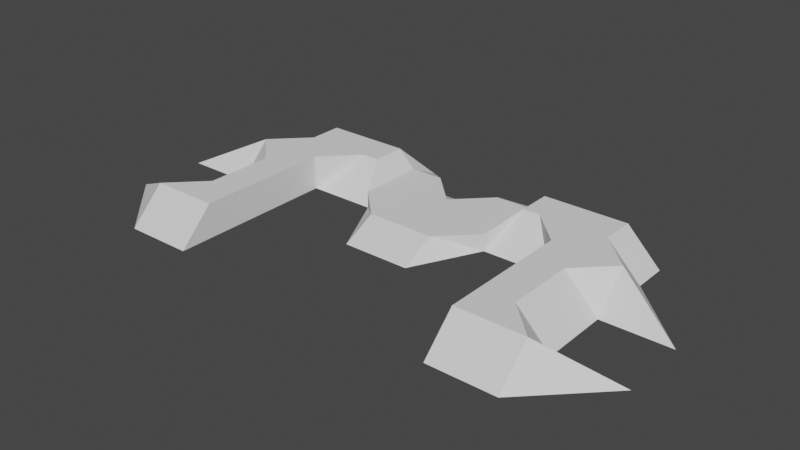 # Source: boss_01.blend  (saved by Blender 3.5.10; exported with 4.5.12 LTS)
import bpy
from mathutils import Matrix  # noqa: F401  (used for matrix-valued properties, if any)

bpy.ops.wm.read_factory_settings(use_empty=True)
scene = bpy.context.scene
scene.name = 'Scene'

# ---- world
world_world = bpy.data.worlds.new('World'); scene.world = world_world
world_world.use_nodes = True; world_world.node_tree.nodes.clear()
_N = world_world.node_tree.nodes; _L = world_world.node_tree.links
n0 = _N.new('ShaderNodeOutputWorld'); n0.name = 'World Output'; n0.location = (300, 300)
n1 = _N.new('ShaderNodeBackground'); n1.name = 'Background'; n1.location = (10, 300)
n1.inputs[0].default_value = (0.05088, 0.05088, 0.05088, 1.0)
_L.new(n1.outputs[0], n0.inputs[0])
n0.is_active_output = True
world_world.color = (0.05088, 0.05088, 0.05088)
world_world.use_sun_shadow = False
world_world.sun_shadow_jitter_overblur = 0.0

# ---- meshes
me_boss = bpy.data.meshes.new('Boss')
me_boss.from_pydata([(-0.2299, 0.1839, 0.09196), (-0.3678, 0.2759, 0.0), (-0.4598, 0.1839, 0.09196), (-0.5518, 0.1839, 0.0), (-0.5518, 0.0, 0.09196), (-0.4598, 0.09196, 0.09196), (-0.5518, 0.09196, 0.0), (-0.5518, -0.3678, 0.09196), (-0.5518, -0.2759, 0.0), (-0.7357, -0.2759, 0.0), (0.1839, 0.2759, 0.0), (0.09196, 0.1839, 0.0), (0.09196, 0.1839, 0.04598), (-0.1839, 0.0, 0.0), (-0.09196, -0.1839, 0.0), (-0.09196, -0.09196, 0.04598), (0.2299, 0.09196, 0.09196), (0.1839, 0.0, 0.04598), (0.1839, 0.0, 0.0), (0.2299, 0.1839, 0.09196), (0.1839, 0.1839, 0.04598), (0.3678, 0.2759, 0.0), (0.5518, 0.09196, 0.0), (0.5518, 0.0, 0.09196), (0.7357, -0.09196, 0.0), (-0.2299, 0.09196, 0.09196), (-0.2759, 0.09196, 0.09196), (-0.3678, 0.0, 0.0), (0.0, 0.09196, 0.04598), (0.5518, -0.09196, 0.0), (0.4598, -0.09196, 0.09196), (-0.3678, 0.0, 0.09196), (-0.7357, -0.09196, 0.0), (-0.5518, -0.09196, 0.0), (-0.09196, 0.1839, 0.04598), (-0.09196, 0.1839, 0.0), (-0.1839, 0.2759, 0.0), (0.4598, 0.1839, 0.09196), (0.5518, 0.1839, 0.0), (0.4598, -0.2759, 0.09196), (0.5518, -0.3678, 0.09196), (0.5518, -0.2759, 0.0), (-0.4598, -0.09196, 0.09196), (0.3678, 0.0, 0.0), (0.2759, 0.09196, 0.09196), (0.7357, -0.2759, 0.0), (-0.1839, 0.0, 0.04598), (0.5518, -0.4598, 0.0), (0.09196, -0.09196, 0.04598), (-0.1839, 0.1839, 0.04598), (0.4598, 0.09196, 0.09196), (0.09196, -0.1839, 0.0), (-0.5518, -0.4598, 0.0), (-0.4598, -0.2759, 0.09196), (0.3678, 0.0, 0.09196), (0.3678, -0.4598, 0.0), (0.3678, -0.3678, 0.09196), (-0.3678, -0.3678, 0.09196), (-0.3678, -0.4598, 0.0)], [], [(0, 1, 2), (3, 2, 1), (4, 5, 6), (7, 8, 9), (10, 11, 12), (13, 14, 15), (16, 17, 18), (19, 10, 20), (19, 21, 10), (22, 23, 24), (25, 26, 27), (12, 11, 28), (29, 23, 30), (27, 26, 31), (20, 10, 12), (27, 13, 25), (32, 4, 6), (32, 33, 4), (34, 35, 36), (21, 37, 38), (39, 40, 41), (42, 4, 33), (43, 44, 16), (45, 41, 40), (35, 34, 28), (13, 46, 25), (37, 21, 19), (36, 1, 0), (40, 47, 45), (23, 29, 24), (18, 17, 48), (11, 35, 28), (15, 46, 13), (49, 36, 0), (22, 50, 23), (48, 51, 18), (9, 52, 7), (8, 7, 53), (34, 36, 49), (54, 44, 43), (16, 18, 43), (33, 8, 53), (33, 53, 42), (6, 5, 2), (6, 2, 3), (19, 20, 17), (19, 17, 16), (38, 37, 50), (38, 50, 22), (54, 43, 55), (54, 55, 56), (25, 46, 49), (25, 49, 0), (57, 58, 27), (57, 27, 31), (30, 39, 41), (30, 41, 29), (47, 40, 56), (47, 56, 55), (58, 57, 7), (58, 7, 52), (14, 51, 48), (14, 48, 15), (9, 52, 8), (52, 58, 8), (8, 58, 33), (58, 6, 33), (33, 6, 32), (58, 27, 1), (27, 13, 1), (1, 13, 36), (13, 14, 36), (36, 14, 35), (14, 51, 35), (35, 51, 11), (51, 18, 11), (11, 18, 10), (18, 43, 10), (10, 43, 21), (43, 47, 21), (21, 47, 38), (47, 41, 38), (38, 41, 29), (3, 6, 58), (3, 58, 1), (29, 24, 22), (29, 22, 38), (45, 41, 47), (47, 43, 55), (4, 42, 5), (42, 57, 5), (5, 57, 2), (57, 31, 2), (2, 31, 0), (31, 26, 0), (0, 26, 25), (53, 7, 57), (53, 57, 42), (12, 28, 48), (12, 48, 17), (12, 17, 20), (34, 49, 15), (34, 15, 48), (34, 48, 28), (15, 49, 46), (37, 19, 44), (37, 44, 54), (37, 54, 39), (37, 39, 30), (37, 30, 50), (39, 54, 56), (39, 56, 40), (23, 50, 30), (44, 19, 16)])
_uv = me_boss.uv_layers.new(name='UVMap')
_uv.uv.foreach_set('vector', [0.3438, 0.875, 0.25, 1.0, 0.1875, 0.875, 0.125, 0.875, 0.1875, 0.875, 0.25, 1.0, 0.125, 0.625, 0.1875, 0.75, 0.125, 0.75, 0.125, 0.125, 0.125, 0.25, 0.0, 0.25, 0.625, 1.0, 0.5625, 0.875, 0.5625, 0.875, 0.375, 0.625, 0.4375, 0.375, 0.4375, 0.5, 0.6563, 0.75, 0.625, 0.625, 0.625, 0.625, 0.6563, 0.875, 0.625, 1.0, 0.625, 0.875, 0.6563, 0.875, 0.75, 1.0, 0.625, 1.0, 0.875, 0.75, 0.875, 0.625, 1.0, 0.5, 0.3438, 0.75, 0.3125, 0.75, 0.25, 0.625, 0.5625, 0.875, 0.5625, 0.875, 0.5, 0.75, 0.875, 0.5, 0.875, 0.625, 0.8125, 0.5, 0.25, 0.625, 0.3125, 0.75, 0.25, 0.625, 0.625, 0.875, 0.625, 1.0, 0.5625, 0.875, 0.25, 0.625, 0.375, 0.625, 0.3438, 0.75, 0.0, 0.5, 0.125, 0.625, 0.125, 0.75, 0.0, 0.5, 0.125, 0.5, 0.125, 0.625, 0.4375, 0.875, 0.4375, 0.875, 0.375, 1.0, 0.75, 1.0, 0.8125, 0.875, 0.875, 0.875, 0.8125, 0.25, 0.875, 0.125, 0.875, 0.25, 0.1875, 0.5, 0.125, 0.625, 0.125, 0.5, 0.75, 0.625, 0.6875, 0.75, 0.6563, 0.75, 1.0, 0.25, 0.875, 0.25, 0.875, 0.125, 0.4375, 0.875, 0.4375, 0.875, 0.5, 0.75, 0.375, 0.625, 0.375, 0.625, 0.3438, 0.75, 0.8125, 0.875, 0.75, 1.0, 0.6563, 0.875, 0.375, 1.0, 0.25, 1.0, 0.3438, 0.875, 0.875, 0.125, 0.875, 0.0, 1.0, 0.25, 0.875, 0.625, 0.875, 0.5, 1.0, 0.5, 0.625, 0.625, 0.625, 0.625, 0.5625, 0.5, 0.5625, 0.875, 0.4375, 0.875, 0.5, 0.75, 0.4375, 0.5, 0.375, 0.625, 0.375, 0.625, 0.375, 0.875, 0.375, 1.0, 0.3438, 0.875, 0.875, 0.75, 0.8125, 0.75, 0.875, 0.625, 0.5625, 0.5, 0.5625, 0.375, 0.625, 0.625, 0.0, 0.25, 0.125, 0.0, 0.125, 0.125, 0.125, 0.25, 0.125, 0.125, 0.1875, 0.25, 0.4375, 0.875, 0.375, 1.0, 0.375, 0.875, 0.75, 0.625, 0.6875, 0.75, 0.75, 0.625, 0.6563, 0.75, 0.625, 0.625, 0.75, 0.625, 0.125, 0.5, 0.125, 0.25, 0.1875, 0.25, 0.125, 0.5, 0.1875, 0.25, 0.1875, 0.5, 0.125, 0.75, 0.1875, 0.75, 0.1875, 0.875, 0.125, 0.75, 0.1875, 0.875, 0.125, 0.875, 0.6563, 0.875, 0.625, 0.875, 0.625, 0.625, 0.6563, 0.875, 0.625, 0.625, 0.6563, 0.75, 0.875, 0.875, 0.8125, 0.875, 0.8125, 0.75, 0.875, 0.875, 0.8125, 0.75, 0.875, 0.75, 0.75, 0.625, 0.75, 0.625, 0.75, 0.0, 0.75, 0.625, 0.75, 0.0, 0.75, 0.125, 0.3438, 0.75, 0.375, 0.625, 0.375, 0.875, 0.3438, 0.75, 0.375, 0.875, 0.3438, 0.875, 0.25, 0.125, 0.25, 0.0, 0.25, 0.625, 0.25, 0.125, 0.25, 0.625, 0.25, 0.625, 0.8125, 0.5, 0.8125, 0.25, 0.875, 0.25, 0.8125, 0.5, 0.875, 0.25, 0.875, 0.5, 0.875, 0.0, 0.875, 0.125, 0.75, 0.125, 0.875, 0.0, 0.75, 0.125, 0.75, 0.0, 0.25, 0.0, 0.25, 0.125, 0.125, 0.125, 0.25, 0.0, 0.125, 0.125, 0.125, 0.0, 0.4375, 0.375, 0.5625, 0.375, 0.5625, 0.5, 0.4375, 0.375, 0.5625, 0.5, 0.4375, 0.5, 0.0, 0.25, 0.125, 0.0, 0.125, 0.25, 0.125, 0.0, 0.25, 0.0, 0.125, 0.25, 0.125, 0.25, 0.25, 0.0, 0.125, 0.5, 0.25, 0.0, 0.125, 0.75, 0.125, 0.5, 0.125, 0.5, 0.125, 0.75, 0.0, 0.5, 0.25, 0.0, 0.25, 0.625, 0.25, 1.0, 0.25, 0.625, 0.375, 0.625, 0.25, 1.0, 0.25, 1.0, 0.375, 0.625, 0.375, 1.0, 0.375, 0.625, 0.4375, 0.375, 0.375, 1.0, 0.375, 1.0, 0.4375, 0.375, 0.4375, 0.875, 0.4375, 0.375, 0.5625, 0.375, 0.4375, 0.875, 0.4375, 0.875, 0.5625, 0.375, 0.5625, 0.875, 0.5625, 0.375, 0.625, 0.625, 0.5625, 0.875, 0.5625, 0.875, 0.625, 0.625, 0.625, 1.0, 0.625, 0.625, 0.75, 0.625, 0.625, 1.0, 0.625, 1.0, 0.75, 0.625, 0.75, 1.0, 0.75, 0.625, 0.875, 0.0, 0.75, 1.0, 0.75, 1.0, 0.875, 0.0, 0.875, 0.875, 0.875, 0.0, 0.875, 0.25, 0.875, 0.875, 0.875, 0.875, 0.875, 0.25, 0.875, 0.5, 0.125, 0.875, 0.125, 0.75, 0.25, 0.0, 0.125, 0.875, 0.25, 0.0, 0.25, 1.0, 0.875, 0.5, 1.0, 0.5, 0.875, 0.75, 0.875, 0.5, 0.875, 0.75, 0.875, 0.875, 1.0, 0.25, 0.875, 0.25, 0.875, 0.0, 0.875, 0.0, 0.75, 0.625, 0.75, 0.0, 0.125, 0.625, 0.1875, 0.5, 0.1875, 0.75, 0.1875, 0.5, 0.25, 0.125, 0.1875, 0.75, 0.1875, 0.75, 0.25, 0.125, 0.1875, 0.875, 0.25, 0.125, 0.25, 0.625, 0.1875, 0.875, 0.1875, 0.875, 0.25, 0.625, 0.3438, 0.875, 0.25, 0.625, 0.3125, 0.75, 0.3438, 0.875, 0.3438, 0.875, 0.3125, 0.75, 0.3438, 0.75, 0.1875, 0.25, 0.125, 0.125, 0.25, 0.125, 0.1875, 0.25, 0.25, 0.125, 0.1875, 0.5, 0.5625, 0.875, 0.5, 0.75, 0.5625, 0.5, 0.5625, 0.875, 0.5625, 0.5, 0.625, 0.625, 0.5625, 0.875, 0.625, 0.625, 0.625, 0.875, 0.4375, 0.875, 0.375, 0.875, 0.4375, 0.5, 0.4375, 0.875, 0.4375, 0.5, 0.5625, 0.5, 0.4375, 0.875, 0.5625, 0.5, 0.5, 0.75, 0.4375, 0.5, 0.375, 0.875, 0.375, 0.625, 0.8125, 0.875, 0.6563, 0.875, 0.6875, 0.75, 0.8125, 0.875, 0.6875, 0.75, 0.75, 0.625, 0.8125, 0.875, 0.75, 0.625, 0.8125, 0.25, 0.8125, 0.875, 0.8125, 0.25, 0.8125, 0.5, 0.8125, 0.875, 0.8125, 0.5, 0.8125, 0.75, 0.8125, 0.25, 0.75, 0.625, 0.75, 0.125, 0.8125, 0.25, 0.75, 0.125, 0.875, 0.125, 0.875, 0.625, 0.8125, 0.75, 0.8125, 0.5, 0.6875, 0.75, 0.6563, 0.875, 0.6563, 0.75])
_ca = me_boss.color_attributes.new('Col', 'BYTE_COLOR', 'CORNER')
_ca.data.foreach_set('color', [1.0, 0.2384, 0.0, 1.0, 1.0, 0.2384, 0.0, 1.0, 1.0, 0.2384, 0.0, 1.0, 1.0, 0.2384, 0.0, 1.0, 1.0, 0.2384, 0.0, 1.0, 1.0, 0.2384, 0.0, 1.0, 1.0, 0.2384, 0.0, 1.0, 1.0, 0.2384, 0.0, 1.0, 1.0, 0.2384, 0.0, 1.0, 1.0, 0.2384, 0.0, 1.0, 1.0, 0.2384, 0.0, 1.0, 1.0, 0.2423, 0.004777, 1.0, 1.0, 0.2384, 0.0, 1.0, 1.0, 0.2384, 0.0, 1.0, 1.0, 0.2384, 0.0, 1.0, 1.0, 0.2384, 0.0, 1.0, 1.0, 0.2384, 0.0, 1.0, 1.0, 0.2384, 0.0, 1.0, 1.0, 0.2384, 0.0, 1.0, 1.0, 0.2384, 0.0, 1.0, 1.0, 0.2384, 0.0, 1.0, 1.0, 0.2384, 0.0, 1.0, 1.0, 0.2384, 0.0, 1.0, 1.0, 0.2384, 0.0, 1.0, 1.0, 0.2384, 0.0, 1.0, 1.0, 0.2384, 0.0, 1.0, 1.0, 0.2384, 0.0, 1.0, 1.0, 0.2384, 0.0003035, 1.0, 1.0, 0.2384, 0.0, 1.0, 1.0, 0.2462, 0.01298, 1.0, 1.0, 0.2384, 0.0, 1.0, 1.0, 0.2384, 0.0, 1.0, 1.0, 0.2384, 0.0, 1.0, 1.0, 0.2384, 0.0, 1.0, 1.0, 0.2384, 0.0, 1.0, 1.0, 0.2384, 0.0, 1.0, 1.0, 0.2384, 0.0, 1.0, 1.0, 0.2384, 0.0, 1.0, 1.0, 0.2384, 0.0, 1.0, 1.0, 0.2384, 0.0, 1.0, 1.0, 0.2384, 0.0, 1.0, 1.0, 0.2384, 0.0, 1.0, 1.0, 0.2384, 0.0, 1.0, 1.0, 0.2384, 0.0, 1.0, 1.0, 0.2384, 0.0, 1.0, 1.0, 0.2384, 0.0, 1.0, 1.0, 0.2384, 0.0, 1.0, 1.0, 0.2384, 0.0, 1.0, 1.0, 0.2384, 0.003035, 1.0, 1.0, 0.2384, 0.0, 1.0, 1.0, 0.2384, 0.0, 1.0, 1.0, 0.2384, 0.003035, 1.0, 1.0, 0.2384, 0.0, 1.0, 1.0, 0.2384, 0.0, 1.0, 1.0, 0.2384, 0.0, 1.0, 1.0, 0.2384, 0.0, 1.0, 1.0, 0.2384, 0.0, 1.0, 1.0, 0.2384, 0.0, 1.0, 1.0, 0.2384, 0.0, 1.0, 1.0, 0.2747, 0.04092, 1.0, 1.0, 0.2384, 0.0, 1.0, 1.0, 0.2384, 0.0, 1.0, 1.0, 0.2384, 0.0, 1.0, 1.0, 0.2384, 0.0, 1.0, 1.0, 0.2384, 0.0, 1.0, 1.0, 0.2384, 0.0, 1.0, 1.0, 0.2384, 0.0, 1.0, 1.0, 0.2384, 0.0, 1.0, 1.0, 0.2384, 0.0, 1.0, 1.0, 0.2831, 0.04817, 1.0, 1.0, 0.2384, 0.0, 1.0, 1.0, 0.2384, 0.0, 1.0, 1.0, 0.2384, 0.0, 1.0, 1.0, 0.2384, 0.0, 1.0, 1.0, 0.2384, 0.0, 1.0, 1.0, 0.2384, 0.0, 1.0, 1.0, 0.2384, 0.0, 1.0, 1.0, 0.2384, 0.0, 1.0, 1.0, 0.2384, 0.0, 1.0, 1.0, 0.2384, 0.0, 1.0, 1.0, 0.2384, 0.0, 1.0, 1.0, 0.2384, 0.0, 1.0, 1.0, 0.2384, 0.0, 1.0, 1.0, 0.2384, 0.0, 1.0, 1.0, 0.2384, 0.0, 1.0, 1.0, 0.2384, 0.0006071, 1.0, 1.0, 0.2831, 0.04817, 1.0, 1.0, 0.2384, 0.0, 1.0, 1.0, 0.2384, 0.0, 1.0, 1.0, 0.2462, 0.01298, 1.0, 1.0, 0.2384, 0.0, 1.0, 1.0, 0.2384, 0.0, 1.0, 1.0, 0.2384, 0.0003035, 1.0, 1.0, 0.2384, 0.0, 1.0, 1.0, 0.2384, 0.0, 1.0, 1.0, 0.2384, 0.0, 1.0, 1.0, 0.2384, 0.0, 1.0, 1.0, 0.2384, 0.0, 1.0, 1.0, 0.2384, 0.0, 1.0, 1.0, 0.2384, 0.0, 1.0, 1.0, 0.2384, 0.0, 1.0, 1.0, 0.2384, 0.0, 1.0, 1.0, 0.2384, 0.0003035, 1.0, 1.0, 0.2384, 0.0, 1.0, 1.0, 0.2384, 0.0, 1.0, 1.0, 0.2384, 0.0003035, 1.0, 1.0, 0.2384, 0.001518, 1.0, 1.0, 0.2384, 0.0, 1.0, 1.0, 0.2423, 0.004777, 1.0, 1.0, 0.2384, 0.0, 1.0, 1.0, 0.2384, 0.0, 1.0, 1.0, 0.2384, 0.0, 1.0, 1.0, 0.2384, 0.0, 1.0, 1.0, 0.2384, 0.0, 1.0, 1.0, 0.2384, 0.0, 1.0, 1.0, 0.2384, 0.0, 1.0, 1.0, 0.2384, 0.0, 1.0, 1.0, 0.2384, 0.0, 1.0, 1.0, 0.2384, 0.0, 1.0, 1.0, 0.2384, 0.0, 1.0, 1.0, 0.2384, 0.0, 1.0, 1.0, 0.2384, 0.0, 1.0, 1.0, 0.2384, 0.0, 1.0, 1.0, 0.2384, 0.0, 1.0, 1.0, 0.2384, 0.0, 1.0, 1.0, 0.2384, 0.0, 1.0, 1.0, 0.2384, 0.0, 1.0, 1.0, 0.2384, 0.0, 1.0, 1.0, 0.2384, 0.0, 1.0, 1.0, 0.2384, 0.0, 1.0, 1.0, 0.2384, 0.0, 1.0, 1.0, 0.2384, 0.0, 1.0, 1.0, 0.2384, 0.0, 1.0, 1.0, 0.2384, 0.0, 1.0, 1.0, 0.2384, 0.0, 1.0, 1.0, 0.2384, 0.0, 1.0, 1.0, 0.2384, 0.0, 1.0, 1.0, 0.2384, 0.0, 1.0, 1.0, 0.2384, 0.0, 1.0, 1.0, 0.2384, 0.0, 1.0, 1.0, 0.2384, 0.0, 1.0, 1.0, 0.2747, 0.04092, 1.0, 1.0, 0.2384, 0.0, 1.0, 1.0, 0.2384, 0.0, 1.0, 1.0, 0.2747, 0.04092, 1.0, 1.0, 0.2384, 0.0, 1.0, 1.0, 0.2384, 0.0003035, 1.0, 1.0, 0.2384, 0.0, 1.0, 1.0, 0.2384, 0.0, 1.0, 1.0, 0.2384, 0.0003035, 1.0, 1.0, 0.2384, 0.0, 1.0, 1.0, 0.2384, 0.0003035, 1.0, 1.0, 0.2384, 0.0, 1.0, 1.0, 0.2384, 0.0, 1.0, 1.0, 0.2384, 0.0, 1.0, 1.0, 0.2384, 0.0, 1.0, 1.0, 0.2384, 0.0, 1.0, 1.0, 0.2384, 0.0, 1.0, 1.0, 0.2384, 0.0, 1.0, 1.0, 0.2384, 0.0, 1.0, 1.0, 0.2384, 0.0, 1.0, 1.0, 0.2384, 0.0, 1.0, 1.0, 0.2384, 0.0, 1.0, 1.0, 0.2384, 0.0, 1.0, 1.0, 0.2384, 0.0, 1.0, 1.0, 0.2384, 0.0, 1.0, 1.0, 0.2384, 0.0, 1.0, 1.0, 0.2384, 0.0, 1.0, 1.0, 0.2384, 0.0, 1.0, 1.0, 0.2384, 0.0, 1.0, 1.0, 0.2384, 0.0, 1.0, 1.0, 0.2384, 0.0006071, 1.0, 1.0, 0.2384, 0.0, 1.0, 1.0, 0.2384, 0.0, 1.0, 1.0, 0.2384, 0.0006071, 1.0, 1.0, 0.2384, 0.0, 1.0, 1.0, 0.2384, 0.0003035, 1.0, 1.0, 0.2384, 0.0, 1.0, 1.0, 0.2384, 0.0, 1.0, 1.0, 0.2384, 0.0, 1.0, 1.0, 0.2384, 0.0, 1.0, 1.0, 0.2384, 0.0, 1.0, 1.0, 0.2384, 0.0, 1.0, 1.0, 0.2384, 0.0, 1.0, 1.0, 0.2384, 0.001518, 1.0, 1.0, 0.2384, 0.0003035, 1.0, 1.0, 0.2384, 0.0, 1.0, 1.0, 0.2384, 0.0003035, 1.0, 1.0, 0.2384, 0.0, 1.0, 1.0, 0.2423, 0.004777, 1.0, 1.0, 0.2384, 0.0, 1.0, 1.0, 0.2384, 0.0, 1.0, 1.0, 0.2384, 0.0, 1.0, 1.0, 0.2384, 0.0, 1.0, 1.0, 0.2384, 0.0, 1.0, 1.0, 0.2384, 0.0, 1.0, 1.0, 0.2384, 0.0, 1.0, 1.0, 0.2384, 0.0, 1.0, 1.0, 0.2384, 0.0, 1.0, 1.0, 0.2384, 0.0, 1.0, 1.0, 0.2384, 0.0, 1.0, 1.0, 0.2384, 0.0, 1.0, 1.0, 0.2384, 0.0, 1.0, 1.0, 0.2384, 0.003035, 1.0, 1.0, 0.2384, 0.0, 1.0, 1.0, 0.2384, 0.0, 1.0, 1.0, 0.2384, 0.0, 1.0, 1.0, 0.2384, 0.0, 1.0, 1.0, 0.2384, 0.0, 1.0, 1.0, 0.2384, 0.0, 1.0, 1.0, 0.2384, 0.0, 1.0, 1.0, 0.2384, 0.0, 1.0, 1.0, 0.2384, 0.0, 1.0, 1.0, 0.2384, 0.0, 1.0, 1.0, 0.2384, 0.0, 1.0, 1.0, 0.2384, 0.0, 1.0, 1.0, 0.2384, 0.0, 1.0, 1.0, 0.2384, 0.0, 1.0, 1.0, 0.2384, 0.0, 1.0, 1.0, 0.2384, 0.0, 1.0, 1.0, 0.2384, 0.001518, 1.0, 1.0, 0.2384, 0.0, 1.0, 1.0, 0.2384, 0.0, 1.0, 1.0, 0.2384, 0.001518, 1.0, 1.0, 0.2384, 0.0, 1.0, 1.0, 0.2384, 0.001518, 1.0, 1.0, 0.2384, 0.0, 1.0, 1.0, 0.2384, 0.0, 1.0, 1.0, 0.2384, 0.0, 1.0, 1.0, 0.2384, 0.0, 1.0, 1.0, 0.2384, 0.0, 1.0, 1.0, 0.2384, 0.0, 1.0, 1.0, 0.2384, 0.0, 1.0, 1.0, 0.2384, 0.0, 1.0, 1.0, 0.2384, 0.0, 1.0, 1.0, 0.2384, 0.0, 1.0, 1.0, 0.2384, 0.0, 1.0, 1.0, 0.2384, 0.0, 1.0, 1.0, 0.2384, 0.0006071, 1.0, 1.0, 0.2384, 0.0, 1.0, 1.0, 0.2384, 0.0, 1.0, 1.0, 0.2384, 0.0006071, 1.0, 1.0, 0.2747, 0.04092, 1.0, 1.0, 0.2384, 0.0006071, 1.0, 1.0, 0.2384, 0.0, 1.0, 1.0, 0.2747, 0.04092, 1.0, 1.0, 0.2747, 0.04092, 1.0, 1.0, 0.2384, 0.0, 1.0, 1.0, 0.2384, 0.0, 1.0, 1.0, 0.2384, 0.0, 1.0, 1.0, 0.2384, 0.0, 1.0, 1.0, 0.2384, 0.0, 1.0, 1.0, 0.2384, 0.0, 1.0, 1.0, 0.2384, 0.0, 1.0, 1.0, 0.2384, 0.0, 1.0, 1.0, 0.2384, 0.0, 1.0, 1.0, 0.2462, 0.01298, 1.0, 1.0, 0.2384, 0.0003035, 1.0, 1.0, 0.2384, 0.0, 1.0, 1.0, 0.2384, 0.0003035, 1.0, 1.0, 0.2747, 0.04092, 1.0, 1.0, 0.2831, 0.04817, 1.0, 1.0, 0.2384, 0.0, 1.0, 1.0, 0.2384, 0.0006071, 1.0, 1.0, 0.2384, 0.0006071, 1.0, 1.0, 0.2384, 0.0, 1.0, 1.0, 0.2384, 0.0003035, 1.0, 1.0, 0.2384, 0.0, 1.0, 1.0, 0.2384, 0.0, 1.0, 1.0, 0.2384, 0.0, 1.0, 1.0, 0.2384, 0.0, 1.0, 1.0, 0.2384, 0.0, 1.0, 1.0, 0.2384, 0.0, 1.0, 1.0, 0.2384, 0.0, 1.0, 1.0, 0.2384, 0.0, 1.0, 1.0, 0.2384, 0.0, 1.0, 1.0, 0.2384, 0.0, 1.0, 1.0, 0.2384, 0.0, 1.0, 1.0, 0.2384, 0.0, 1.0, 1.0, 0.2384, 0.0, 1.0, 1.0, 0.2384, 0.0, 1.0, 1.0, 0.2384, 0.0, 1.0, 1.0, 0.2384, 0.0, 1.0, 1.0, 0.2384, 0.0, 1.0, 1.0, 0.2384, 0.0, 1.0, 1.0, 0.2384, 0.0, 1.0, 1.0, 0.2384, 0.0, 1.0, 1.0, 0.2384, 0.0, 1.0, 1.0, 0.2384, 0.0, 1.0, 1.0, 0.2384, 0.0, 1.0, 1.0, 0.2384, 0.0, 1.0, 1.0, 0.2384, 0.0, 1.0, 1.0, 0.2384, 0.0, 1.0, 1.0, 0.2384, 0.0, 1.0, 1.0, 0.2384, 0.0, 1.0, 1.0, 0.2384, 0.0, 1.0, 1.0, 0.2384, 0.0003035, 1.0, 1.0, 0.2384, 0.0, 1.0, 1.0, 0.2384, 0.0003035, 1.0, 1.0, 0.2384, 0.0, 1.0, 1.0, 0.2384, 0.0, 1.0, 1.0, 0.2384, 0.0, 1.0, 1.0, 0.2384, 0.0, 1.0, 1.0, 0.2384, 0.0, 1.0, 1.0, 0.2384, 0.0, 1.0, 1.0, 0.2384, 0.0, 1.0, 1.0, 0.2384, 0.0, 1.0, 1.0, 0.2384, 0.0, 1.0, 1.0, 0.2384, 0.0003035, 1.0, 1.0, 0.2384, 0.0, 1.0, 1.0, 0.2384, 0.0003035, 1.0, 1.0, 0.2384, 0.0, 1.0, 1.0, 0.2384, 0.0, 1.0, 1.0, 0.2384, 0.0, 1.0, 1.0, 0.2384, 0.0, 1.0, 1.0, 0.2384, 0.0, 1.0, 1.0, 0.2384, 0.0, 1.0, 1.0, 0.2384, 0.0, 1.0, 1.0, 0.2384, 0.0, 1.0, 1.0, 0.2384, 0.0, 1.0, 1.0, 0.2384, 0.0, 1.0, 1.0, 0.2384, 0.0, 1.0, 1.0, 0.2384, 0.0, 1.0, 1.0, 0.2384, 0.0, 1.0, 1.0, 0.2384, 0.0, 1.0, 1.0, 0.2384, 0.0, 1.0, 1.0, 0.2384, 0.0, 1.0, 1.0, 0.2384, 0.0, 1.0, 1.0, 0.2384, 0.0, 1.0, 1.0, 0.2384, 0.0, 1.0, 1.0, 0.2384, 0.0, 1.0, 1.0, 0.2384, 0.0, 1.0, 1.0, 0.2384, 0.0, 1.0, 1.0, 0.2384, 0.0, 1.0, 1.0, 0.2384, 0.0, 1.0, 1.0, 0.2384, 0.0, 1.0, 1.0, 0.2384, 0.0, 1.0, 1.0, 0.2384, 0.0, 1.0, 1.0, 0.2384, 0.0, 1.0, 1.0, 0.2384, 0.0, 1.0, 1.0, 0.2384, 0.0, 1.0, 1.0, 0.2384, 0.0, 1.0])
me_boss.use_remesh_preserve_volume = False
me_boss.use_remesh_preserve_attributes = False
me_boss.use_mirror_vertex_groups = False
me_boss.update()

# ---- objects
ob_body = bpy.data.objects.new('body', me_boss)

# ---- transforms, parenting, visibility, modifiers, constraints
ob_body.location = (0.0, 0.0, 0.0)
ob_body.lineart.crease_threshold = 0.0

# ---- collection membership
scene.collection.objects.link(ob_body)

# ---- scene / render settings (as saved in the file)
scene.frame_start = 1; scene.frame_end = 250; scene.frame_set(125)
scene.render.engine = 'BLENDER_EEVEE_NEXT'
scene.cycles.use_denoising = False
scene.cycles.samples = 128
scene.cycles.sampling_pattern = 'TABULATED_SOBOL'
scene.cycles.use_adaptive_sampling = False
scene.cycles.use_light_tree = False
scene.view_settings.view_transform = 'Filmic'
bpy.context.view_layer.update()

# ---- added for rendering (the .blend has no active camera and no usable light): camera, sun
cam_auto = bpy.data.cameras.new('AutoCamera')
cam_auto.lens = 50.0
cam_auto.sensor_width = 36.0
cam_auto.clip_end = 1000.0
ob_auto_camera = bpy.data.objects.new('AutoCamera', cam_auto)
scene.collection.objects.link(ob_auto_camera)
ob_auto_camera.location = (1.52438, -1.92122, 1.26549)
ob_auto_camera.rotation_euler = (1.09748, -7.21219e-08, 0.694738)
scene.camera = ob_auto_camera
light_auto_sun = bpy.data.lights.new('AutoSun', 'SUN')
light_auto_sun.energy = 3.0
light_auto_sun.angle = 0.0523599
ob_auto_sun = bpy.data.objects.new('AutoSun', light_auto_sun)
scene.collection.objects.link(ob_auto_sun)
ob_auto_sun.rotation_euler = (0.872665, 0.174533, 0.523599)
bpy.context.view_layer.update()
